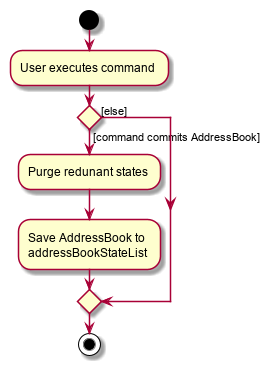

The diagram above was rendered by PlantUML. Its source (embedded in the PNG):
@startuml
start
:User executes command;

if () then ([command commits AddressBook])
    :Purge redunant states;
    :Save AddressBook to
    addressBookStateList;
else ([else])
endif
stop
@enduml